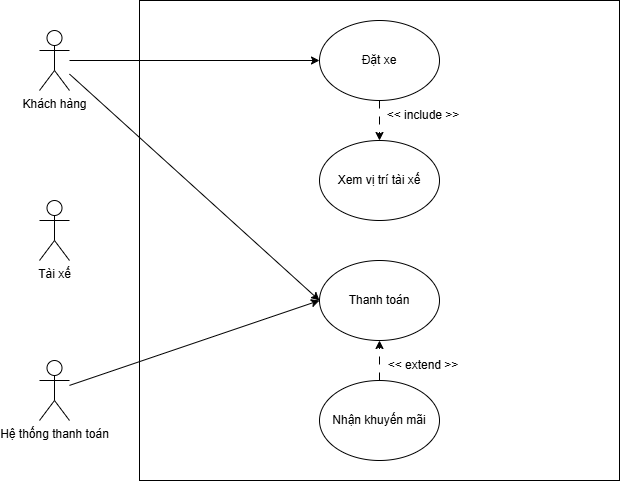

The diagram above was exported from draw.io. Its source (the exported page's mxGraphModel, read from the mxfile embedded in the PNG):
<mxGraphModel dx="1042" dy="562" grid="1" gridSize="10" guides="1" tooltips="1" connect="1" arrows="1" fold="1" page="1" pageScale="1" pageWidth="827" pageHeight="1169" math="0" shadow="0">
  <root>
    <mxCell id="0" />
    <mxCell id="1" parent="0" />
    <mxCell id="vqWL254sRm6RBWDP_Waw-1" value="" style="whiteSpace=wrap;html=1;aspect=fixed;" parent="1" vertex="1">
      <mxGeometry x="250" y="60" width="480" height="480" as="geometry" />
    </mxCell>
    <mxCell id="vqWL254sRm6RBWDP_Waw-17" style="rounded=0;orthogonalLoop=1;jettySize=auto;html=1;entryX=0;entryY=0.5;entryDx=0;entryDy=0;" parent="1" source="vqWL254sRm6RBWDP_Waw-2" target="vqWL254sRm6RBWDP_Waw-9" edge="1">
      <mxGeometry relative="1" as="geometry" />
    </mxCell>
    <mxCell id="vqWL254sRm6RBWDP_Waw-2" value="Hệ thống thanh toán" style="shape=umlActor;verticalLabelPosition=bottom;verticalAlign=top;html=1;outlineConnect=0;" parent="1" vertex="1">
      <mxGeometry x="150" y="420" width="30" height="60" as="geometry" />
    </mxCell>
    <mxCell id="vqWL254sRm6RBWDP_Waw-3" value="Tài xế" style="shape=umlActor;verticalLabelPosition=bottom;verticalAlign=top;html=1;outlineConnect=0;" parent="1" vertex="1">
      <mxGeometry x="150" y="260" width="30" height="60" as="geometry" />
    </mxCell>
    <mxCell id="vqWL254sRm6RBWDP_Waw-11" style="edgeStyle=orthogonalEdgeStyle;rounded=0;orthogonalLoop=1;jettySize=auto;html=1;" parent="1" source="vqWL254sRm6RBWDP_Waw-4" target="vqWL254sRm6RBWDP_Waw-6" edge="1">
      <mxGeometry relative="1" as="geometry" />
    </mxCell>
    <mxCell id="vqWL254sRm6RBWDP_Waw-14" style="rounded=0;orthogonalLoop=1;jettySize=auto;html=1;entryX=0;entryY=0.5;entryDx=0;entryDy=0;" parent="1" source="vqWL254sRm6RBWDP_Waw-4" target="vqWL254sRm6RBWDP_Waw-9" edge="1">
      <mxGeometry relative="1" as="geometry" />
    </mxCell>
    <mxCell id="vqWL254sRm6RBWDP_Waw-4" value="Khách hàng" style="shape=umlActor;verticalLabelPosition=bottom;verticalAlign=top;html=1;outlineConnect=0;" parent="1" vertex="1">
      <mxGeometry x="150" y="90" width="30" height="60" as="geometry" />
    </mxCell>
    <mxCell id="vqWL254sRm6RBWDP_Waw-12" style="edgeStyle=orthogonalEdgeStyle;rounded=0;orthogonalLoop=1;jettySize=auto;html=1;dashed=1;dashPattern=8 8;" parent="1" source="vqWL254sRm6RBWDP_Waw-6" target="vqWL254sRm6RBWDP_Waw-8" edge="1">
      <mxGeometry relative="1" as="geometry" />
    </mxCell>
    <mxCell id="vqWL254sRm6RBWDP_Waw-6" value="Đặt xe" style="ellipse;whiteSpace=wrap;html=1;" parent="1" vertex="1">
      <mxGeometry x="430" y="80" width="120" height="80" as="geometry" />
    </mxCell>
    <mxCell id="vqWL254sRm6RBWDP_Waw-8" value="Xem vị trí tài xế" style="ellipse;whiteSpace=wrap;html=1;" parent="1" vertex="1">
      <mxGeometry x="430" y="200" width="120" height="80" as="geometry" />
    </mxCell>
    <mxCell id="vqWL254sRm6RBWDP_Waw-9" value="Thanh toán" style="ellipse;whiteSpace=wrap;html=1;" parent="1" vertex="1">
      <mxGeometry x="430" y="320" width="120" height="80" as="geometry" />
    </mxCell>
    <mxCell id="vqWL254sRm6RBWDP_Waw-15" style="rounded=0;orthogonalLoop=1;jettySize=auto;html=1;dashed=1;dashPattern=8 8;entryX=0.5;entryY=1;entryDx=0;entryDy=0;" parent="1" source="vqWL254sRm6RBWDP_Waw-10" target="vqWL254sRm6RBWDP_Waw-9" edge="1">
      <mxGeometry relative="1" as="geometry" />
    </mxCell>
    <mxCell id="vqWL254sRm6RBWDP_Waw-10" value="Nhận khuyến mãi" style="ellipse;whiteSpace=wrap;html=1;" parent="1" vertex="1">
      <mxGeometry x="430" y="440" width="120" height="80" as="geometry" />
    </mxCell>
    <mxCell id="vqWL254sRm6RBWDP_Waw-13" value="&amp;lt;&amp;lt; include &amp;gt;&amp;gt;" style="text;html=1;whiteSpace=wrap;strokeColor=none;fillColor=none;align=center;verticalAlign=middle;rounded=0;" parent="1" vertex="1">
      <mxGeometry x="494" y="160" width="80" height="30" as="geometry" />
    </mxCell>
    <mxCell id="vqWL254sRm6RBWDP_Waw-16" value="&amp;lt;&amp;lt; extend &amp;gt;&amp;gt;" style="text;html=1;whiteSpace=wrap;strokeColor=none;fillColor=none;align=center;verticalAlign=middle;rounded=0;rotation=0;" parent="1" vertex="1">
      <mxGeometry x="494" y="410" width="80" height="30" as="geometry" />
    </mxCell>
  </root>
</mxGraphModel>